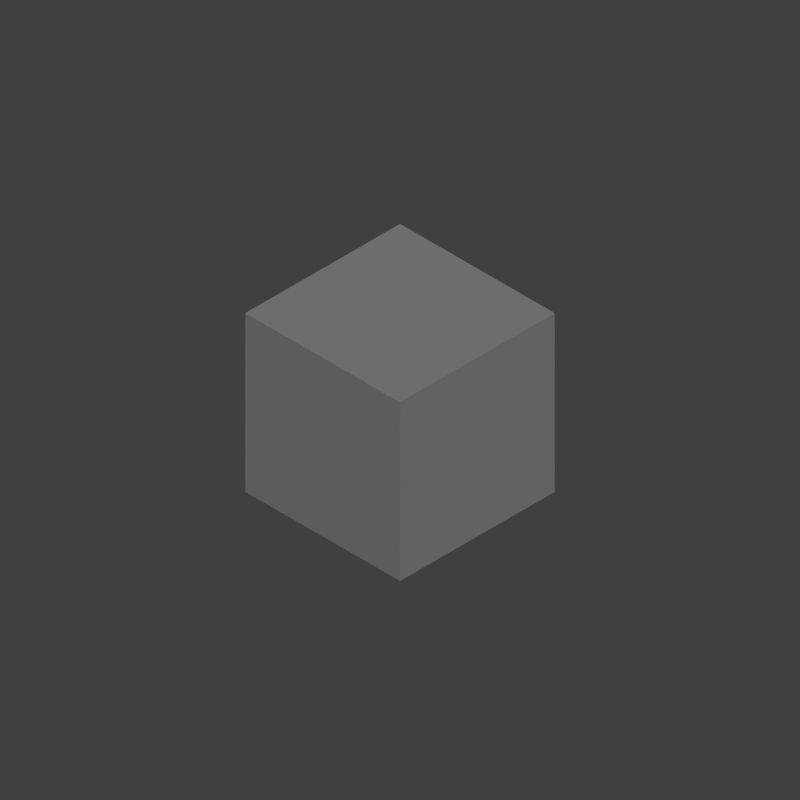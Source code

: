 # Source: homeMadeGrassEnd.blend  (saved by Blender 2.75.0; exported with 4.5.12 LTS)
import bpy
from mathutils import Matrix  # noqa: F401  (used for matrix-valued properties, if any)

bpy.ops.wm.read_factory_settings(use_empty=True)
scene = bpy.context.scene
scene.name = 'Scene'

# ---- collections
col_collection_1 = bpy.data.collections.new('Collection 1'); scene.collection.children.link(col_collection_1)

# ---- materials (node trees are filled in below, after node groups)
mat_material = bpy.data.materials.new('Material')
mat_material.alpha_threshold = 0.0
mat_material.use_transparent_shadow = False
mat_material.roughness = 0.5
mat_material.specular_intensity = 0.0
mat_material.line_color = (0.0, 0.0, 0.0, 1.0)

# ---- material node trees

# ---- world
world_world = bpy.data.worlds.new('World'); scene.world = world_world
world_world.color = (0.05088, 0.05088, 0.05088)
world_world.use_sun_shadow = False
world_world.sun_shadow_jitter_overblur = 0.0
world_world.cycles.sampling_method = 'MANUAL'
world_world.cycles.sample_map_resolution = 256

# ---- cameras
cam_camera = bpy.data.cameras.new('Camera')
cam_camera.type = 'ORTHO'
cam_camera.clip_end = 100.0
cam_camera.lens = 35.0
cam_camera.sensor_width = 32.0
cam_camera.sensor_height = 18.0
cam_camera.ortho_scale = 7.314
cam_camera.dof.focus_distance = 0.0
cam_camera.dof.aperture_fstop = 128.0

# ---- lights
light_lamp_001 = bpy.data.lights.new('Lamp.001', 'SUN')
light_lamp_001.transmission_factor = 0.0
light_lamp_001.cutoff_distance = 30.0
light_lamp_001.angle = 0.1993
light_lamp_001.energy = 0.74
light_lamp_001.shadow_buffer_clip_start = 1.001
light_lamp_001.shadow_soft_size = 0.1
light_lamp_001.shadow_cascade_max_distance = 1000.0
light_lamp_001.cycles.use_multiple_importance_sampling = False
light_lamp = bpy.data.lights.new('Lamp', 'SUN')
light_lamp.transmission_factor = 0.0
light_lamp.cutoff_distance = 30.0
light_lamp.angle = 0.1993
light_lamp.energy = 0.56
light_lamp.shadow_buffer_clip_start = 1.001
light_lamp.shadow_soft_size = 0.1
light_lamp.shadow_cascade_max_distance = 1000.0
light_lamp.cycles.use_multiple_importance_sampling = False

# ---- meshes
me_cube = bpy.data.meshes.new('Cube')
me_cube.from_pydata([(1.0, 1.0, 0.0), (1.0, -1.0, 0.0), (1.0, 1.0, 2.0), (1.0, -1.0, 2.0), (-1.0, 1.0, 0.0), (-1.0, -1.0, 0.0), (-1.0, 1.0, 2.0), (-1.0, -1.0, 2.0), (0.0, 1.0, 0.0), (0.0, -1.0, 0.0), (0.0, 1.0, 2.0), (0.0, -1.0, 2.0)], [], [(0, 2, 3, 1), (0, 1, 9, 5, 4, 8), (1, 3, 11, 7, 5, 9), (2, 10, 6, 7, 11, 3), (4, 5, 7, 6), (2, 0, 8, 4, 6, 10)])
_uv = me_cube.uv_layers.new(name='UVMap')
_uv.uv.foreach_set('vector', [0.3207, 0.346, 0.3207, 0.654, 0.01266, 0.654, 0.01266, 0.346, 0.9873, 0.3207, 0.6793, 0.3207, 0.6793, 0.1667, 0.6793, 0.01266, 0.9873, 0.01266, 0.9873, 0.1667, 0.9873, 0.346, 0.9873, 0.654, 0.8333, 0.654, 0.6793, 0.654, 0.6793, 0.346, 0.8333, 0.346, 0.3207, 0.3207, 0.1667, 0.3207, 0.01266, 0.3207, 0.01266, 0.01266, 0.1667, 0.01266, 0.3207, 0.01266, 0.654, 0.01266, 0.654, 0.3207, 0.346, 0.3207, 0.346, 0.01266, 0.3207, 0.6793, 0.3207, 0.9873, 0.1667, 0.9873, 0.01266, 0.9873, 0.01266, 0.6793, 0.1667, 0.6793])
me_cube.materials.append(mat_material)
me_cube.use_remesh_preserve_volume = False
me_cube.use_remesh_preserve_attributes = False
me_cube.use_mirror_vertex_groups = False
me_cube.update()

# ---- objects
ob_lamp_001 = bpy.data.objects.new('Lamp.001', light_lamp_001)
ob_cube = bpy.data.objects.new('Cube', me_cube)
ob_lamp = bpy.data.objects.new('Lamp', light_lamp)
ob_camera = bpy.data.objects.new('Camera', cam_camera)

# ---- transforms, parenting, visibility, modifiers, constraints
ob_lamp_001.location = (-2.967, -4.577, -4.718)
ob_lamp_001.rotation_euler = (3.579, -0.118, 2.759)
ob_lamp_001.lock_rotations_4d = False
ob_lamp_001.empty_display_type = 'ARROWS'
ob_lamp_001.color = (0.0, 0.0, 0.0, 0.0)
ob_lamp_001.lineart.crease_threshold = 0.0
ob_cube.location = (0.0, 0.0, 0.0)
ob_cube.lock_rotations_4d = False
ob_cube.empty_display_type = 'ARROWS'
ob_cube.lineart.crease_threshold = 0.0
ob_lamp.location = (4.076, 1.005, 5.904)
ob_lamp.rotation_euler = (0.6503, 0.05522, 1.866)
ob_lamp.lock_rotations_4d = False
ob_lamp.empty_display_type = 'ARROWS'
ob_lamp.color = (0.0, 0.0, 0.0, 0.0)
ob_lamp.lineart.crease_threshold = 0.0
ob_camera.location = (12.0, -12.0, 13.0)
ob_camera.rotation_euler = (0.9564, 0.0, 0.7854)
ob_camera.lock_rotations_4d = False
ob_camera.empty_display_type = 'ARROWS'
ob_camera.color = (0.0, 0.0, 0.0, 0.0)
ob_camera.display_type = 'WIRE'
ob_camera.lineart.crease_threshold = 0.0

# ---- collection membership
col_collection_1.objects.link(ob_lamp_001)
col_collection_1.objects.link(ob_cube)
col_collection_1.objects.link(ob_lamp)
col_collection_1.objects.link(ob_camera)

# ---- scene / render settings (as saved in the file)
scene.camera = ob_camera
scene.frame_start = 1; scene.frame_end = 250; scene.frame_set(1)
scene.render.engine = 'BLENDER_EEVEE_NEXT'
scene.render.resolution_x = 1000
scene.render.resolution_y = 1000
scene.render.dither_intensity = 0.0
scene.cycles.use_denoising = False
scene.cycles.samples = 10
scene.cycles.sampling_pattern = 'TABULATED_SOBOL'
scene.cycles.light_sampling_threshold = 0.0
scene.cycles.use_adaptive_sampling = False
scene.cycles.use_light_tree = False
scene.cycles.blur_glossy = 0.0
scene.cycles.pixel_filter_type = 'GAUSSIAN'
scene.cycles.sample_clamp_indirect = 0.0
scene.view_settings.view_transform = 'Standard'
bpy.context.view_layer.update()
